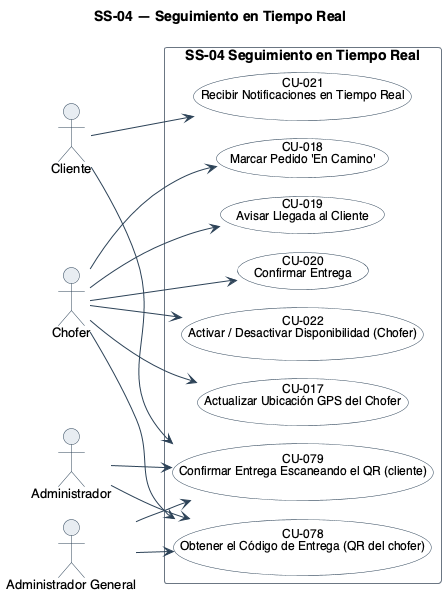

The diagram above was rendered by PlantUML. Its source (embedded in the PNG):
@startuml
!pragma layout smetana
title SS-04 — Seguimiento en Tiempo Real
left to right direction
skinparam backgroundColor #FFFFFF
skinparam shadowing false
skinparam defaultFontName Helvetica
skinparam defaultFontSize 13
skinparam ArrowColor #2C4257
skinparam actor {
  BorderColor #2C4257
  BackgroundColor #E8EDF2
}
skinparam usecase {
  BorderColor #2C4257
  BackgroundColor #FFFFFF
  FontSize 12
  BorderColor<<pendiente>> #9C4436
  BackgroundColor<<pendiente>> #F6E4E1
}
skinparam rectangle {
  BorderColor #6B7683
  FontSize 14
  FontStyle bold
}

actor "Cliente" as A1
actor "Chofer" as A2
actor "Administrador" as A3
actor "Administrador General" as A5

rectangle "SS-04 Seguimiento en Tiempo Real" {
  usecase "CU-017\nActualizar Ubicación GPS del Chofer" as U17
  usecase "CU-018\nMarcar Pedido 'En Camino'" as U18
  usecase "CU-019\nAvisar Llegada al Cliente" as U19
  usecase "CU-020\nConfirmar Entrega" as U20
  usecase "CU-021\nRecibir Notificaciones en Tiempo Real" as U21
  usecase "CU-022\nActivar / Desactivar Disponibilidad (Chofer)" as U22
  usecase "CU-078\nObtener el Código de Entrega (QR del chofer)" as U78
  usecase "CU-079\nConfirmar Entrega Escaneando el QR (cliente)" as U79
}

A2 --> U17
A2 --> U18
A2 --> U19
A2 --> U20
A1 --> U21
A2 --> U22
A2 --> U78
A3 --> U78
A5 --> U78
A1 --> U79
A3 --> U79
A5 --> U79
@enduml